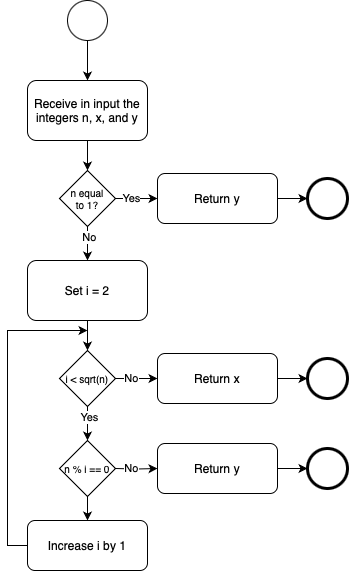

The diagram above was exported from draw.io. Its source (the exported page's mxGraphModel, read from the mxfile embedded in the PNG):
<mxGraphModel dx="683" dy="394" grid="1" gridSize="10" guides="1" tooltips="1" connect="1" arrows="1" fold="1" page="1" pageScale="1" pageWidth="827" pageHeight="1169" background="#ffffff" math="0" shadow="0">
  <root>
    <mxCell id="0" />
    <mxCell id="1" parent="0" />
    <mxCell id="VRNMHvbQ2h5_KSJw3uvR-1" value="" style="ellipse;whiteSpace=wrap;html=1;aspect=fixed;" parent="1" vertex="1">
      <mxGeometry x="280" y="200" width="40" height="40" as="geometry" />
    </mxCell>
    <mxCell id="VRNMHvbQ2h5_KSJw3uvR-5" value="" style="ellipse;whiteSpace=wrap;html=1;aspect=fixed;strokeWidth=3;" parent="1" vertex="1">
      <mxGeometry x="520" y="558" width="40" height="40" as="geometry" />
    </mxCell>
    <mxCell id="VRNMHvbQ2h5_KSJw3uvR-6" value="" style="endArrow=classic;html=1;rounded=0;exitX=0.5;exitY=1;exitDx=0;exitDy=0;entryX=0.5;entryY=0;entryDx=0;entryDy=0;" parent="1" source="VRNMHvbQ2h5_KSJw3uvR-1" target="EzXm6HOJ7XlxfIWs7UAr-1" edge="1">
      <mxGeometry width="50" height="50" relative="1" as="geometry">
        <mxPoint x="390" y="450" as="sourcePoint" />
        <mxPoint x="392" y="238" as="targetPoint" />
      </mxGeometry>
    </mxCell>
    <mxCell id="EzXm6HOJ7XlxfIWs7UAr-3" style="edgeStyle=orthogonalEdgeStyle;rounded=0;orthogonalLoop=1;jettySize=auto;html=1;exitX=0.5;exitY=1;exitDx=0;exitDy=0;entryX=0.5;entryY=0;entryDx=0;entryDy=0;" edge="1" parent="1" target="EzXm6HOJ7XlxfIWs7UAr-2">
      <mxGeometry relative="1" as="geometry">
        <mxPoint x="300" y="520" as="sourcePoint" />
      </mxGeometry>
    </mxCell>
    <mxCell id="EzXm6HOJ7XlxfIWs7UAr-15" style="edgeStyle=orthogonalEdgeStyle;rounded=0;orthogonalLoop=1;jettySize=auto;html=1;exitX=0.5;exitY=1;exitDx=0;exitDy=0;" edge="1" parent="1" source="EzXm6HOJ7XlxfIWs7UAr-1">
      <mxGeometry relative="1" as="geometry">
        <mxPoint x="300" y="370" as="targetPoint" />
      </mxGeometry>
    </mxCell>
    <mxCell id="EzXm6HOJ7XlxfIWs7UAr-1" value="Receive in input the integers n, x, and y" style="rounded=1;whiteSpace=wrap;html=1;" vertex="1" parent="1">
      <mxGeometry x="240" y="280" width="120" height="60" as="geometry" />
    </mxCell>
    <mxCell id="EzXm6HOJ7XlxfIWs7UAr-6" style="edgeStyle=orthogonalEdgeStyle;rounded=0;orthogonalLoop=1;jettySize=auto;html=1;exitX=1;exitY=0.5;exitDx=0;exitDy=0;entryX=0;entryY=0.5;entryDx=0;entryDy=0;" edge="1" parent="1" source="EzXm6HOJ7XlxfIWs7UAr-2" target="EzXm6HOJ7XlxfIWs7UAr-4">
      <mxGeometry relative="1" as="geometry" />
    </mxCell>
    <mxCell id="EzXm6HOJ7XlxfIWs7UAr-7" value="No" style="edgeLabel;html=1;align=center;verticalAlign=middle;resizable=0;points=[];" vertex="1" connectable="0" parent="EzXm6HOJ7XlxfIWs7UAr-6">
      <mxGeometry x="-0.497" y="1" relative="1" as="geometry">
        <mxPoint x="4" as="offset" />
      </mxGeometry>
    </mxCell>
    <mxCell id="EzXm6HOJ7XlxfIWs7UAr-8" style="edgeStyle=orthogonalEdgeStyle;rounded=0;orthogonalLoop=1;jettySize=auto;html=1;exitX=0.5;exitY=1;exitDx=0;exitDy=0;" edge="1" parent="1" source="EzXm6HOJ7XlxfIWs7UAr-2">
      <mxGeometry relative="1" as="geometry">
        <mxPoint x="300" y="640" as="targetPoint" />
      </mxGeometry>
    </mxCell>
    <mxCell id="EzXm6HOJ7XlxfIWs7UAr-10" value="Yes" style="edgeLabel;html=1;align=center;verticalAlign=middle;resizable=0;points=[];" vertex="1" connectable="0" parent="EzXm6HOJ7XlxfIWs7UAr-8">
      <mxGeometry x="-0.3838" y="1" relative="1" as="geometry">
        <mxPoint as="offset" />
      </mxGeometry>
    </mxCell>
    <mxCell id="EzXm6HOJ7XlxfIWs7UAr-2" value="i &amp;lt; sqrt(n)" style="rhombus;whiteSpace=wrap;html=1;fontSize=10;" vertex="1" parent="1">
      <mxGeometry x="272" y="550" width="56" height="56" as="geometry" />
    </mxCell>
    <mxCell id="EzXm6HOJ7XlxfIWs7UAr-11" style="edgeStyle=orthogonalEdgeStyle;rounded=0;orthogonalLoop=1;jettySize=auto;html=1;exitX=1;exitY=0.5;exitDx=0;exitDy=0;entryX=0;entryY=0.5;entryDx=0;entryDy=0;" edge="1" parent="1" source="EzXm6HOJ7XlxfIWs7UAr-4" target="VRNMHvbQ2h5_KSJw3uvR-5">
      <mxGeometry relative="1" as="geometry" />
    </mxCell>
    <mxCell id="EzXm6HOJ7XlxfIWs7UAr-4" value="Return x" style="rounded=1;whiteSpace=wrap;html=1;" vertex="1" parent="1">
      <mxGeometry x="370" y="553" width="120" height="50" as="geometry" />
    </mxCell>
    <mxCell id="EzXm6HOJ7XlxfIWs7UAr-31" style="edgeStyle=orthogonalEdgeStyle;rounded=0;orthogonalLoop=1;jettySize=auto;html=1;exitX=0;exitY=0.5;exitDx=0;exitDy=0;" edge="1" parent="1" source="EzXm6HOJ7XlxfIWs7UAr-5">
      <mxGeometry relative="1" as="geometry">
        <mxPoint x="300" y="530" as="targetPoint" />
        <Array as="points">
          <mxPoint x="220" y="745" />
          <mxPoint x="220" y="530" />
        </Array>
      </mxGeometry>
    </mxCell>
    <mxCell id="EzXm6HOJ7XlxfIWs7UAr-5" value="Increase i by 1" style="rounded=1;whiteSpace=wrap;html=1;" vertex="1" parent="1">
      <mxGeometry x="240" y="720" width="120" height="50" as="geometry" />
    </mxCell>
    <mxCell id="EzXm6HOJ7XlxfIWs7UAr-14" value="Set i = 2" style="rounded=1;whiteSpace=wrap;html=1;" vertex="1" parent="1">
      <mxGeometry x="240" y="460" width="120" height="60" as="geometry" />
    </mxCell>
    <mxCell id="EzXm6HOJ7XlxfIWs7UAr-16" value="" style="ellipse;whiteSpace=wrap;html=1;aspect=fixed;strokeWidth=3;" vertex="1" parent="1">
      <mxGeometry x="520" y="378" width="40" height="40" as="geometry" />
    </mxCell>
    <mxCell id="EzXm6HOJ7XlxfIWs7UAr-17" style="edgeStyle=orthogonalEdgeStyle;rounded=0;orthogonalLoop=1;jettySize=auto;html=1;exitX=1;exitY=0.5;exitDx=0;exitDy=0;entryX=0;entryY=0.5;entryDx=0;entryDy=0;" edge="1" parent="1" source="EzXm6HOJ7XlxfIWs7UAr-21" target="EzXm6HOJ7XlxfIWs7UAr-23">
      <mxGeometry relative="1" as="geometry" />
    </mxCell>
    <mxCell id="EzXm6HOJ7XlxfIWs7UAr-18" value="Yes" style="edgeLabel;html=1;align=center;verticalAlign=middle;resizable=0;points=[];" vertex="1" connectable="0" parent="EzXm6HOJ7XlxfIWs7UAr-17">
      <mxGeometry x="-0.497" y="1" relative="1" as="geometry">
        <mxPoint x="4" as="offset" />
      </mxGeometry>
    </mxCell>
    <mxCell id="EzXm6HOJ7XlxfIWs7UAr-19" style="edgeStyle=orthogonalEdgeStyle;rounded=0;orthogonalLoop=1;jettySize=auto;html=1;exitX=0.5;exitY=1;exitDx=0;exitDy=0;entryX=0.5;entryY=0;entryDx=0;entryDy=0;" edge="1" parent="1" source="EzXm6HOJ7XlxfIWs7UAr-21">
      <mxGeometry relative="1" as="geometry">
        <mxPoint x="300" y="460" as="targetPoint" />
      </mxGeometry>
    </mxCell>
    <mxCell id="EzXm6HOJ7XlxfIWs7UAr-20" value="No" style="edgeLabel;html=1;align=center;verticalAlign=middle;resizable=0;points=[];" vertex="1" connectable="0" parent="EzXm6HOJ7XlxfIWs7UAr-19">
      <mxGeometry x="-0.3838" y="1" relative="1" as="geometry">
        <mxPoint as="offset" />
      </mxGeometry>
    </mxCell>
    <mxCell id="EzXm6HOJ7XlxfIWs7UAr-21" value="n equal&lt;div&gt;to 1?&lt;/div&gt;" style="rhombus;whiteSpace=wrap;html=1;fontSize=10;" vertex="1" parent="1">
      <mxGeometry x="272" y="370" width="56" height="56" as="geometry" />
    </mxCell>
    <mxCell id="EzXm6HOJ7XlxfIWs7UAr-22" style="edgeStyle=orthogonalEdgeStyle;rounded=0;orthogonalLoop=1;jettySize=auto;html=1;exitX=1;exitY=0.5;exitDx=0;exitDy=0;entryX=0;entryY=0.5;entryDx=0;entryDy=0;" edge="1" parent="1" source="EzXm6HOJ7XlxfIWs7UAr-23" target="EzXm6HOJ7XlxfIWs7UAr-16">
      <mxGeometry relative="1" as="geometry" />
    </mxCell>
    <mxCell id="EzXm6HOJ7XlxfIWs7UAr-23" value="Return y" style="rounded=1;whiteSpace=wrap;html=1;" vertex="1" parent="1">
      <mxGeometry x="370" y="373" width="120" height="50" as="geometry" />
    </mxCell>
    <mxCell id="EzXm6HOJ7XlxfIWs7UAr-30" style="edgeStyle=orthogonalEdgeStyle;rounded=0;orthogonalLoop=1;jettySize=auto;html=1;exitX=0.5;exitY=1;exitDx=0;exitDy=0;entryX=0.5;entryY=0;entryDx=0;entryDy=0;" edge="1" parent="1" source="EzXm6HOJ7XlxfIWs7UAr-24" target="EzXm6HOJ7XlxfIWs7UAr-5">
      <mxGeometry relative="1" as="geometry" />
    </mxCell>
    <mxCell id="EzXm6HOJ7XlxfIWs7UAr-24" value="n % i == 0" style="rhombus;whiteSpace=wrap;html=1;fontSize=10;" vertex="1" parent="1">
      <mxGeometry x="272" y="640" width="56" height="56" as="geometry" />
    </mxCell>
    <mxCell id="EzXm6HOJ7XlxfIWs7UAr-25" value="" style="ellipse;whiteSpace=wrap;html=1;aspect=fixed;strokeWidth=3;" vertex="1" parent="1">
      <mxGeometry x="520" y="648" width="40" height="40" as="geometry" />
    </mxCell>
    <mxCell id="EzXm6HOJ7XlxfIWs7UAr-26" style="edgeStyle=orthogonalEdgeStyle;rounded=0;orthogonalLoop=1;jettySize=auto;html=1;exitX=1;exitY=0.5;exitDx=0;exitDy=0;entryX=0;entryY=0.5;entryDx=0;entryDy=0;" edge="1" parent="1" target="EzXm6HOJ7XlxfIWs7UAr-29">
      <mxGeometry relative="1" as="geometry">
        <mxPoint x="328" y="668" as="sourcePoint" />
      </mxGeometry>
    </mxCell>
    <mxCell id="EzXm6HOJ7XlxfIWs7UAr-27" value="No" style="edgeLabel;html=1;align=center;verticalAlign=middle;resizable=0;points=[];" vertex="1" connectable="0" parent="EzXm6HOJ7XlxfIWs7UAr-26">
      <mxGeometry x="-0.497" y="1" relative="1" as="geometry">
        <mxPoint x="4" as="offset" />
      </mxGeometry>
    </mxCell>
    <mxCell id="EzXm6HOJ7XlxfIWs7UAr-28" style="edgeStyle=orthogonalEdgeStyle;rounded=0;orthogonalLoop=1;jettySize=auto;html=1;exitX=1;exitY=0.5;exitDx=0;exitDy=0;entryX=0;entryY=0.5;entryDx=0;entryDy=0;" edge="1" parent="1" source="EzXm6HOJ7XlxfIWs7UAr-29" target="EzXm6HOJ7XlxfIWs7UAr-25">
      <mxGeometry relative="1" as="geometry" />
    </mxCell>
    <mxCell id="EzXm6HOJ7XlxfIWs7UAr-29" value="Return y" style="rounded=1;whiteSpace=wrap;html=1;" vertex="1" parent="1">
      <mxGeometry x="370" y="643" width="120" height="50" as="geometry" />
    </mxCell>
  </root>
</mxGraphModel>